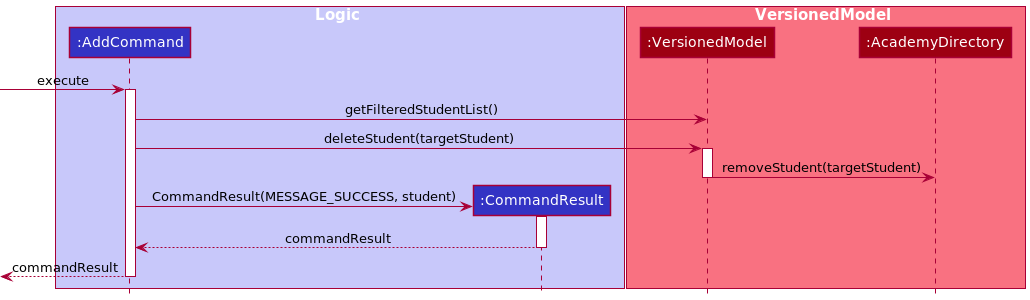

The diagram above was rendered by PlantUML. Its source (embedded in the PNG):
@startuml
!include ../../../style.puml

box Logic LOGIC_COLOR_T1
Participant ":AddCommand" as ac LOGIC_COLOR
Participant ":CommandResult" as result LOGIC_COLOR
end box

box VersionedModel MODEL_COLOR_T1
Participant ":VersionedModel" as mm MODEL_COLOR
Participant ":AcademyDirectory" as ad MODEL_COLOR
end box

-> ac ++ :execute
ac -> mm :getFilteredStudentList()
ac -> mm ++:deleteStudent(targetStudent)
mm -> ad :removeStudent(targetStudent)
deactivate

create result
ac -> result ++ :CommandResult(MESSAGE_SUCCESS, student)
return commandResult
return commandResult
@enduml